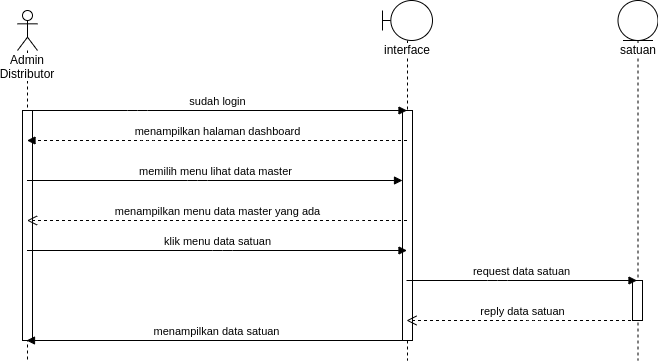

The diagram above was exported from draw.io. Its source (the exported page's mxGraphModel, read from the mxfile embedded in the PNG):
<mxGraphModel dx="1807" dy="745" grid="1" gridSize="10" guides="1" tooltips="1" connect="1" arrows="1" fold="1" page="1" pageScale="1" pageWidth="850" pageHeight="1100" math="0" shadow="0">
  <root>
    <mxCell id="1jqX3ssU-KLEp0NpANBE-0" />
    <mxCell id="1jqX3ssU-KLEp0NpANBE-1" parent="1jqX3ssU-KLEp0NpANBE-0" />
    <mxCell id="t9BJTpxZDjP4kQXLf818-0" value="Admin Distributor" style="shape=umlLifeline;participant=umlActor;perimeter=lifelinePerimeter;whiteSpace=wrap;html=1;container=1;collapsible=0;recursiveResize=0;verticalAlign=top;spacingTop=36;labelBackgroundColor=#ffffff;outlineConnect=0;strokeWidth=1;size=40;" parent="1jqX3ssU-KLEp0NpANBE-1" vertex="1">
      <mxGeometry x="105" y="60" width="20" height="350" as="geometry" />
    </mxCell>
    <mxCell id="t9BJTpxZDjP4kQXLf818-1" value="" style="html=1;points=[];perimeter=orthogonalPerimeter;strokeWidth=1;" parent="t9BJTpxZDjP4kQXLf818-0" vertex="1">
      <mxGeometry x="5" y="100" width="10" height="230" as="geometry" />
    </mxCell>
    <mxCell id="t9BJTpxZDjP4kQXLf818-2" value="interface" style="shape=umlLifeline;participant=umlBoundary;perimeter=lifelinePerimeter;whiteSpace=wrap;html=1;container=1;collapsible=0;recursiveResize=0;verticalAlign=top;spacingTop=36;labelBackgroundColor=#ffffff;outlineConnect=0;strokeWidth=1;" parent="1jqX3ssU-KLEp0NpANBE-1" vertex="1">
      <mxGeometry x="470" y="50" width="50" height="360" as="geometry" />
    </mxCell>
    <mxCell id="t9BJTpxZDjP4kQXLf818-3" value="" style="html=1;points=[];perimeter=orthogonalPerimeter;strokeWidth=1;" parent="t9BJTpxZDjP4kQXLf818-2" vertex="1">
      <mxGeometry x="20" y="110" width="10" height="230" as="geometry" />
    </mxCell>
    <mxCell id="t9BJTpxZDjP4kQXLf818-4" value="satuan" style="shape=umlLifeline;participant=umlEntity;perimeter=lifelinePerimeter;whiteSpace=wrap;html=1;container=1;collapsible=0;recursiveResize=0;verticalAlign=top;spacingTop=36;labelBackgroundColor=#ffffff;outlineConnect=0;strokeWidth=1;size=40;" parent="1jqX3ssU-KLEp0NpANBE-1" vertex="1">
      <mxGeometry x="705.5" y="50" width="40" height="360" as="geometry" />
    </mxCell>
    <mxCell id="t9BJTpxZDjP4kQXLf818-5" value="" style="html=1;points=[];perimeter=orthogonalPerimeter;strokeWidth=1;" parent="t9BJTpxZDjP4kQXLf818-4" vertex="1">
      <mxGeometry x="14.5" y="280" width="10" height="40" as="geometry" />
    </mxCell>
    <mxCell id="t9BJTpxZDjP4kQXLf818-6" value="memilih menu lihat data master" style="html=1;verticalAlign=bottom;startArrow=none;endArrow=block;startSize=8;startFill=0;" parent="1jqX3ssU-KLEp0NpANBE-1" source="t9BJTpxZDjP4kQXLf818-0" target="t9BJTpxZDjP4kQXLf818-3" edge="1">
      <mxGeometry relative="1" as="geometry">
        <mxPoint x="285" y="230" as="sourcePoint" />
        <Array as="points">
          <mxPoint x="285" y="230" />
        </Array>
      </mxGeometry>
    </mxCell>
    <mxCell id="t9BJTpxZDjP4kQXLf818-7" value="request data satuan" style="html=1;verticalAlign=bottom;startArrow=none;endArrow=block;startSize=8;startFill=0;" parent="1jqX3ssU-KLEp0NpANBE-1" edge="1">
      <mxGeometry relative="1" as="geometry">
        <mxPoint x="494" y="330" as="sourcePoint" />
        <Array as="points">
          <mxPoint x="585" y="330" />
        </Array>
        <mxPoint x="724.5" y="330" as="targetPoint" />
      </mxGeometry>
    </mxCell>
    <mxCell id="t9BJTpxZDjP4kQXLf818-8" value="reply data satuan" style="html=1;verticalAlign=bottom;endArrow=open;dashed=1;endSize=8;" parent="1jqX3ssU-KLEp0NpANBE-1" edge="1">
      <mxGeometry relative="1" as="geometry">
        <mxPoint x="724.5" y="370" as="sourcePoint" />
        <mxPoint x="494" y="370" as="targetPoint" />
        <Array as="points">
          <mxPoint x="625" y="370" />
        </Array>
      </mxGeometry>
    </mxCell>
    <mxCell id="t9BJTpxZDjP4kQXLf818-9" value="menampilkan halaman dashboard" style="html=1;verticalAlign=bottom;endArrow=block;dashed=1;" parent="1jqX3ssU-KLEp0NpANBE-1" source="t9BJTpxZDjP4kQXLf818-2" target="t9BJTpxZDjP4kQXLf818-0" edge="1">
      <mxGeometry width="80" relative="1" as="geometry">
        <mxPoint x="345" y="150" as="sourcePoint" />
        <mxPoint x="425" y="150" as="targetPoint" />
        <Array as="points">
          <mxPoint x="235" y="190" />
        </Array>
      </mxGeometry>
    </mxCell>
    <mxCell id="t9BJTpxZDjP4kQXLf818-10" value="menampilkan data satuan" style="html=1;verticalAlign=bottom;endArrow=block;" parent="1jqX3ssU-KLEp0NpANBE-1" edge="1">
      <mxGeometry width="80" relative="1" as="geometry">
        <mxPoint x="494" y="390" as="sourcePoint" />
        <mxPoint x="114" y="390" as="targetPoint" />
        <Array as="points">
          <mxPoint x="235.5" y="390" />
        </Array>
      </mxGeometry>
    </mxCell>
    <mxCell id="t9BJTpxZDjP4kQXLf818-11" value="sudah login" style="html=1;verticalAlign=bottom;startArrow=none;startFill=0;endArrow=block;startSize=8;" parent="1jqX3ssU-KLEp0NpANBE-1" source="t9BJTpxZDjP4kQXLf818-0" target="t9BJTpxZDjP4kQXLf818-2" edge="1">
      <mxGeometry width="60" relative="1" as="geometry">
        <mxPoint x="125" y="160" as="sourcePoint" />
        <mxPoint x="185" y="160" as="targetPoint" />
        <Array as="points">
          <mxPoint x="225" y="160" />
        </Array>
      </mxGeometry>
    </mxCell>
    <mxCell id="t9BJTpxZDjP4kQXLf818-12" value="menampilkan menu data master yang ada" style="html=1;verticalAlign=bottom;endArrow=open;dashed=1;endSize=8;" parent="1jqX3ssU-KLEp0NpANBE-1" source="t9BJTpxZDjP4kQXLf818-2" target="t9BJTpxZDjP4kQXLf818-0" edge="1">
      <mxGeometry relative="1" as="geometry">
        <mxPoint x="420" y="380" as="sourcePoint" />
        <mxPoint x="340" y="380" as="targetPoint" />
        <Array as="points">
          <mxPoint x="440" y="270" />
        </Array>
      </mxGeometry>
    </mxCell>
    <mxCell id="t9BJTpxZDjP4kQXLf818-13" value="klik menu data satuan" style="html=1;verticalAlign=bottom;endArrow=block;" parent="1jqX3ssU-KLEp0NpANBE-1" source="t9BJTpxZDjP4kQXLf818-0" target="t9BJTpxZDjP4kQXLf818-2" edge="1">
      <mxGeometry width="80" relative="1" as="geometry">
        <mxPoint x="250" y="420" as="sourcePoint" />
        <mxPoint x="330" y="420" as="targetPoint" />
        <Array as="points">
          <mxPoint x="310" y="300" />
        </Array>
      </mxGeometry>
    </mxCell>
  </root>
</mxGraphModel>